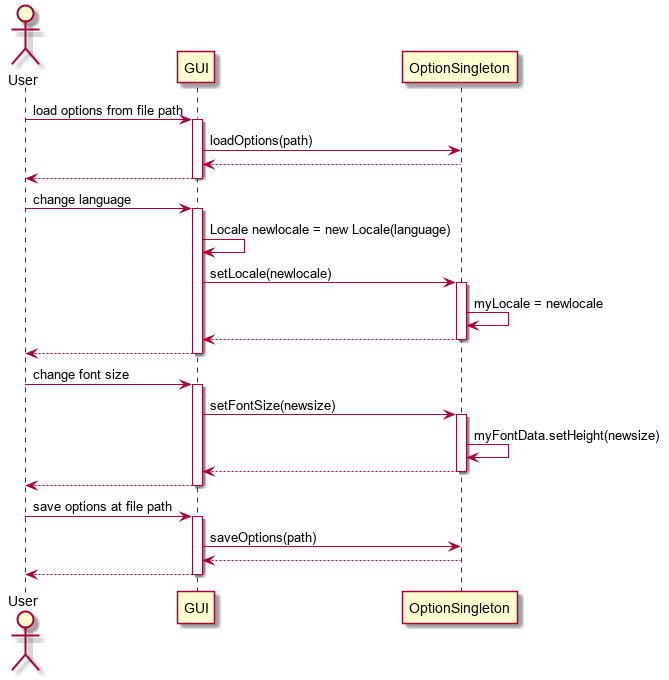

The diagram above was rendered by PlantUML. Its source (embedded in the PNG):
@startuml

actor User

User -> GUI : load options from file path
activate GUI
GUI -> OptionSingleton : loadOptions(path)
GUI <-- OptionSingleton
User <-- GUI
deactivate GUI

User -> GUI : change language
activate GUI
GUI -> GUI : Locale newlocale = new Locale(language)
GUI -> OptionSingleton : setLocale(newlocale)
activate OptionSingleton
OptionSingleton -> OptionSingleton : myLocale = newlocale
GUI <-- OptionSingleton
deactivate OptionSingleton
User <-- GUI
deactivate GUI

User -> GUI : change font size
activate GUI
GUI -> OptionSingleton : setFontSize(newsize)
activate OptionSingleton
OptionSingleton -> OptionSingleton : myFontData.setHeight(newsize)
GUI <-- OptionSingleton
deactivate OptionSingleton
User <-- GUI
deactivate GUI

User -> GUI : save options at file path
activate GUI
GUI -> OptionSingleton : saveOptions(path)
GUI <-- OptionSingleton
User <-- GUI
deactivate GUI

@enduml